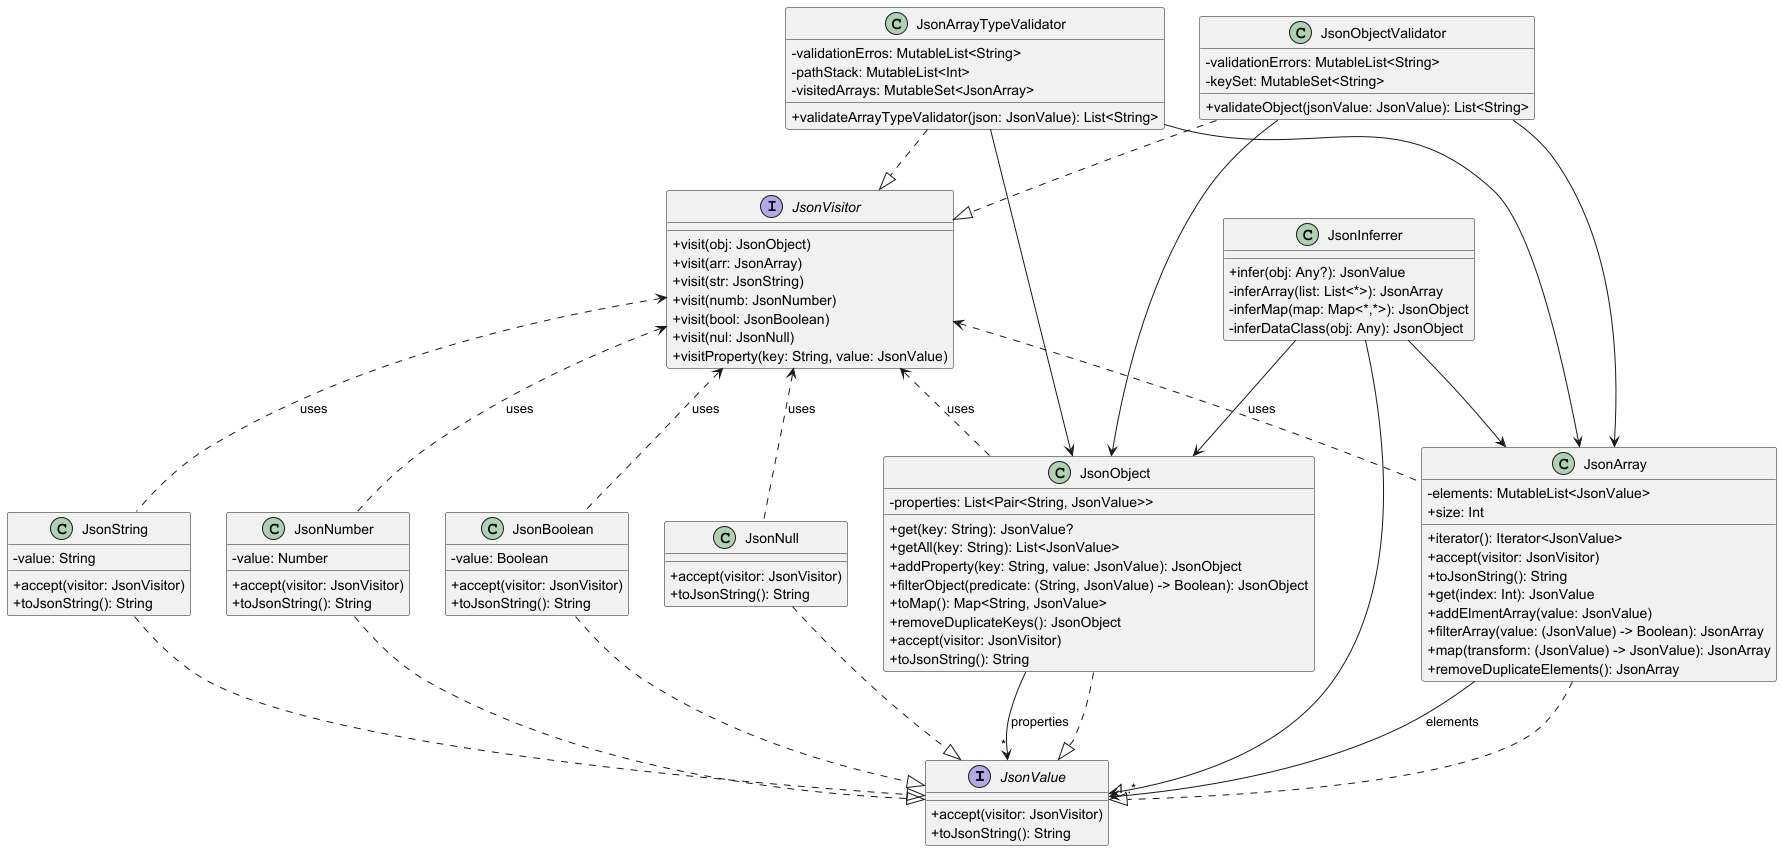

The diagram above was rendered by PlantUML. Its source (embedded in the PNG):
@startuml
skinparam classAttributeIconSize 0

interface JsonValue {
    +accept(visitor: JsonVisitor)
    +toJsonString(): String
}

class JsonArray {
    - elements: MutableList<JsonValue>
    +iterator(): Iterator<JsonValue>
    +accept(visitor: JsonVisitor)
    +toJsonString(): String
    +get(index: Int): JsonValue
    +addElmentArray(value: JsonValue)
    +size: Int
    +filterArray(value: (JsonValue) -> Boolean): JsonArray
    +map(transform: (JsonValue) -> JsonValue): JsonArray
    +removeDuplicateElements(): JsonArray
}

class JsonObject {
    - properties: List<Pair<String, JsonValue>>
    +get(key: String): JsonValue?
    +getAll(key: String): List<JsonValue>
    +addProperty(key: String, value: JsonValue): JsonObject
    +filterObject(predicate: (String, JsonValue) -> Boolean): JsonObject
    +toMap(): Map<String, JsonValue>
    +removeDuplicateKeys(): JsonObject
    +accept(visitor: JsonVisitor)
    +toJsonString(): String
}

class JsonString {
    - value: String
    +accept(visitor: JsonVisitor)
    +toJsonString(): String
}

class JsonNumber{
    - value: Number
    + accept(visitor: JsonVisitor)
    + toJsonString(): String
}
class JsonBoolean{
    - value: Boolean
    + accept(visitor: JsonVisitor)
    + toJsonString(): String
}
class JsonNull{
    + accept(visitor: JsonVisitor)
    + toJsonString(): String
}

interface JsonVisitor {
    + visit(obj: JsonObject)
    + visit(arr: JsonArray)
    + visit(str: JsonString)
    + visit(numb: JsonNumber)
    + visit(bool: JsonBoolean)
    + visit(nul: JsonNull)
    + visitProperty(key: String, value: JsonValue)
}

class JsonInferrer {
    + infer(obj: Any?): JsonValue
    - inferArray(list: List<*>): JsonArray
    - inferMap(map: Map<*,*>): JsonObject
    - inferDataClass(obj: Any): JsonObject
}

class JsonArrayTypeValidator {
    - validationErros: MutableList<String>
    - pathStack: MutableList<Int>
    - visitedArrays: MutableSet<JsonArray>
    + validateArrayTypeValidator(json: JsonValue): List<String>
}

class JsonObjectValidator {
    - validationErrors: MutableList<String>
    - keySet: MutableSet<String>
    + validateObject(jsonValue: JsonValue): List<String>
}



' Relações
JsonArray ..|> JsonValue
JsonObject ..|> JsonValue
JsonString ..|> JsonValue
JsonNumber ..|> JsonValue
JsonBoolean ..|> JsonValue
JsonNull ..|> JsonValue

JsonArray --> "1..*" JsonValue : elements
JsonObject --> "*" JsonValue : properties
JsonVisitor <.. JsonArray : uses
JsonVisitor <.. JsonObject : uses
JsonVisitor <.. JsonString : uses
JsonVisitor <.. JsonNumber : uses
JsonVisitor <.. JsonBoolean : uses
JsonVisitor <.. JsonNull : uses



JsonArrayTypeValidator ..|> JsonVisitor
JsonObjectValidator ..|> JsonVisitor

JsonArrayTypeValidator --> JsonArray
JsonArrayTypeValidator --> JsonObject
JsonObjectValidator --> JsonObject
JsonObjectValidator --> JsonArray

JsonInferrer --> JsonObject
JsonInferrer --> JsonArray
JsonInferrer --> JsonValue

@enduml